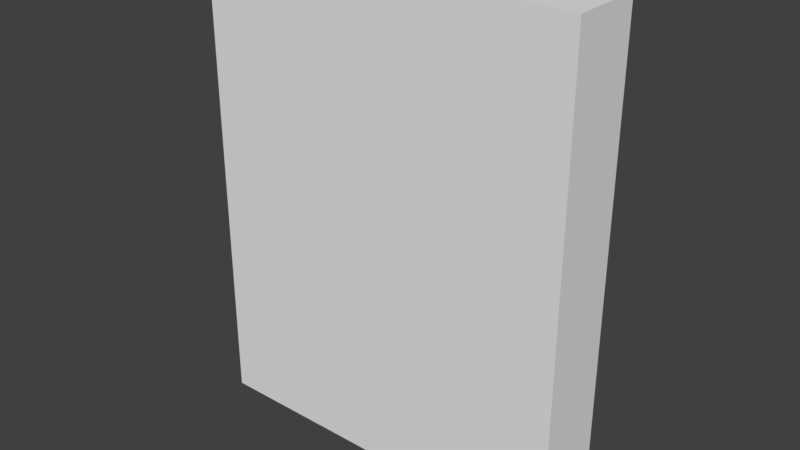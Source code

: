 # Source: SM_ParedPrimerPiso_4x0_75x5.blend  (saved by Blender 2.78.0; exported with 4.5.12 LTS)
import bpy
from mathutils import Matrix  # noqa: F401  (used for matrix-valued properties, if any)

bpy.ops.wm.read_factory_settings(use_empty=True)
scene = bpy.context.scene
scene.name = 'Scene'

# ---- collections
col_collection_1 = bpy.data.collections.new('Collection 1'); scene.collection.children.link(col_collection_1)

# ---- world
world_world = bpy.data.worlds.new('World'); scene.world = world_world
world_world.color = (0.05088, 0.05088, 0.05088)
world_world.use_sun_shadow = False
world_world.sun_shadow_jitter_overblur = 0.0
world_world.cycles.sampling_method = 'MANUAL'

# ---- meshes
me_sm_paredprimerpiso_4x0_75x5 = bpy.data.meshes.new('SM_ParedPrimerPiso 4x0,75x5')
me_sm_paredprimerpiso_4x0_75x5.from_pydata([(0.0, 0.0, 0.0), (4.0, 0.0, 0.0), (0.0, 0.0, 5.0), (4.0, 0.0, 5.0), (0.0, 0.75, 0.0), (4.0, 0.75, 0.0), (0.0, 0.75, 5.0), (4.0, 0.75, 5.0)], [], [(0, 1, 3, 2), (4, 6, 7, 5), (2, 6, 4, 0), (3, 7, 6, 2), (1, 5, 7, 3), (0, 4, 5, 1)])
me_sm_paredprimerpiso_4x0_75x5.use_remesh_preserve_volume = False
me_sm_paredprimerpiso_4x0_75x5.use_remesh_preserve_attributes = False
me_sm_paredprimerpiso_4x0_75x5.use_mirror_vertex_groups = False
me_sm_paredprimerpiso_4x0_75x5.update()

# ---- objects
ob_sm_paredprimerpiso_4x0_75x5 = bpy.data.objects.new('SM_ParedPrimerPiso 4x0,75x5', me_sm_paredprimerpiso_4x0_75x5)

# ---- transforms, parenting, visibility, modifiers, constraints
ob_sm_paredprimerpiso_4x0_75x5.location = (0.0, 0.0, 0.0)
ob_sm_paredprimerpiso_4x0_75x5.lineart.crease_threshold = 0.0

# ---- collection membership
col_collection_1.objects.link(ob_sm_paredprimerpiso_4x0_75x5)

# ---- scene / render settings (as saved in the file)
scene.frame_start = 1; scene.frame_end = 250; scene.frame_set(1)
scene.render.engine = 'CYCLES'
scene.render.resolution_percentage = 50
scene.render.dither_intensity = 0.0
scene.render.use_persistent_data = True
scene.cycles.shading_system = True
scene.cycles.use_denoising = False
scene.cycles.samples = 128
scene.cycles.sampling_pattern = 'TABULATED_SOBOL'
scene.cycles.light_sampling_threshold = 0.0
scene.cycles.use_adaptive_sampling = False
scene.cycles.use_light_tree = False
scene.cycles.blur_glossy = 0.0
scene.cycles.sample_clamp_indirect = 0.0
scene.view_settings.view_transform = 'Standard'
bpy.context.view_layer.update()

# ---- added for rendering (the .blend has no active camera and no usable light): camera, sun
cam_auto = bpy.data.cameras.new('AutoCamera')
cam_auto.lens = 50.0
cam_auto.sensor_width = 36.0
cam_auto.clip_end = 1000.0
ob_auto_camera = bpy.data.objects.new('AutoCamera', cam_auto)
scene.collection.objects.link(ob_auto_camera)
ob_auto_camera.location = (7.96483, -6.78279, 7.27186)
ob_auto_camera.rotation_euler = (1.09748, -7.21219e-08, 0.694738)
scene.camera = ob_auto_camera
light_auto_sun = bpy.data.lights.new('AutoSun', 'SUN')
light_auto_sun.energy = 3.0
light_auto_sun.angle = 0.0523599
ob_auto_sun = bpy.data.objects.new('AutoSun', light_auto_sun)
scene.collection.objects.link(ob_auto_sun)
ob_auto_sun.rotation_euler = (0.872665, 0.174533, 0.523599)
bpy.context.view_layer.update()

